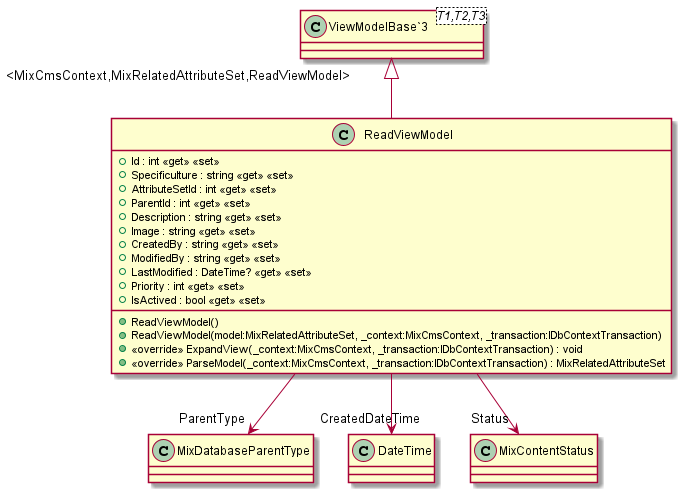

The diagram above was rendered by PlantUML. Its source (embedded in the PNG):
@startuml
class ReadViewModel {
    + Id : int <<get>> <<set>>
    + Specificulture : string <<get>> <<set>>
    + AttributeSetId : int <<get>> <<set>>
    + ParentId : int <<get>> <<set>>
    + Description : string <<get>> <<set>>
    + Image : string <<get>> <<set>>
    + CreatedBy : string <<get>> <<set>>
    + ModifiedBy : string <<get>> <<set>>
    + LastModified : DateTime? <<get>> <<set>>
    + Priority : int <<get>> <<set>>
    + IsActived : bool <<get>> <<set>>
    + ReadViewModel()
    + ReadViewModel(model:MixRelatedAttributeSet, _context:MixCmsContext, _transaction:IDbContextTransaction)
    + <<override>> ExpandView(_context:MixCmsContext, _transaction:IDbContextTransaction) : void
    + <<override>> ParseModel(_context:MixCmsContext, _transaction:IDbContextTransaction) : MixRelatedAttributeSet
}
class "ViewModelBase`3"<T1,T2,T3> {
}
"ViewModelBase`3" "<MixCmsContext,MixRelatedAttributeSet,ReadViewModel>" <|-- ReadViewModel
ReadViewModel --> "ParentType" MixDatabaseParentType
ReadViewModel --> "CreatedDateTime" DateTime
ReadViewModel --> "Status" MixContentStatus
@enduml